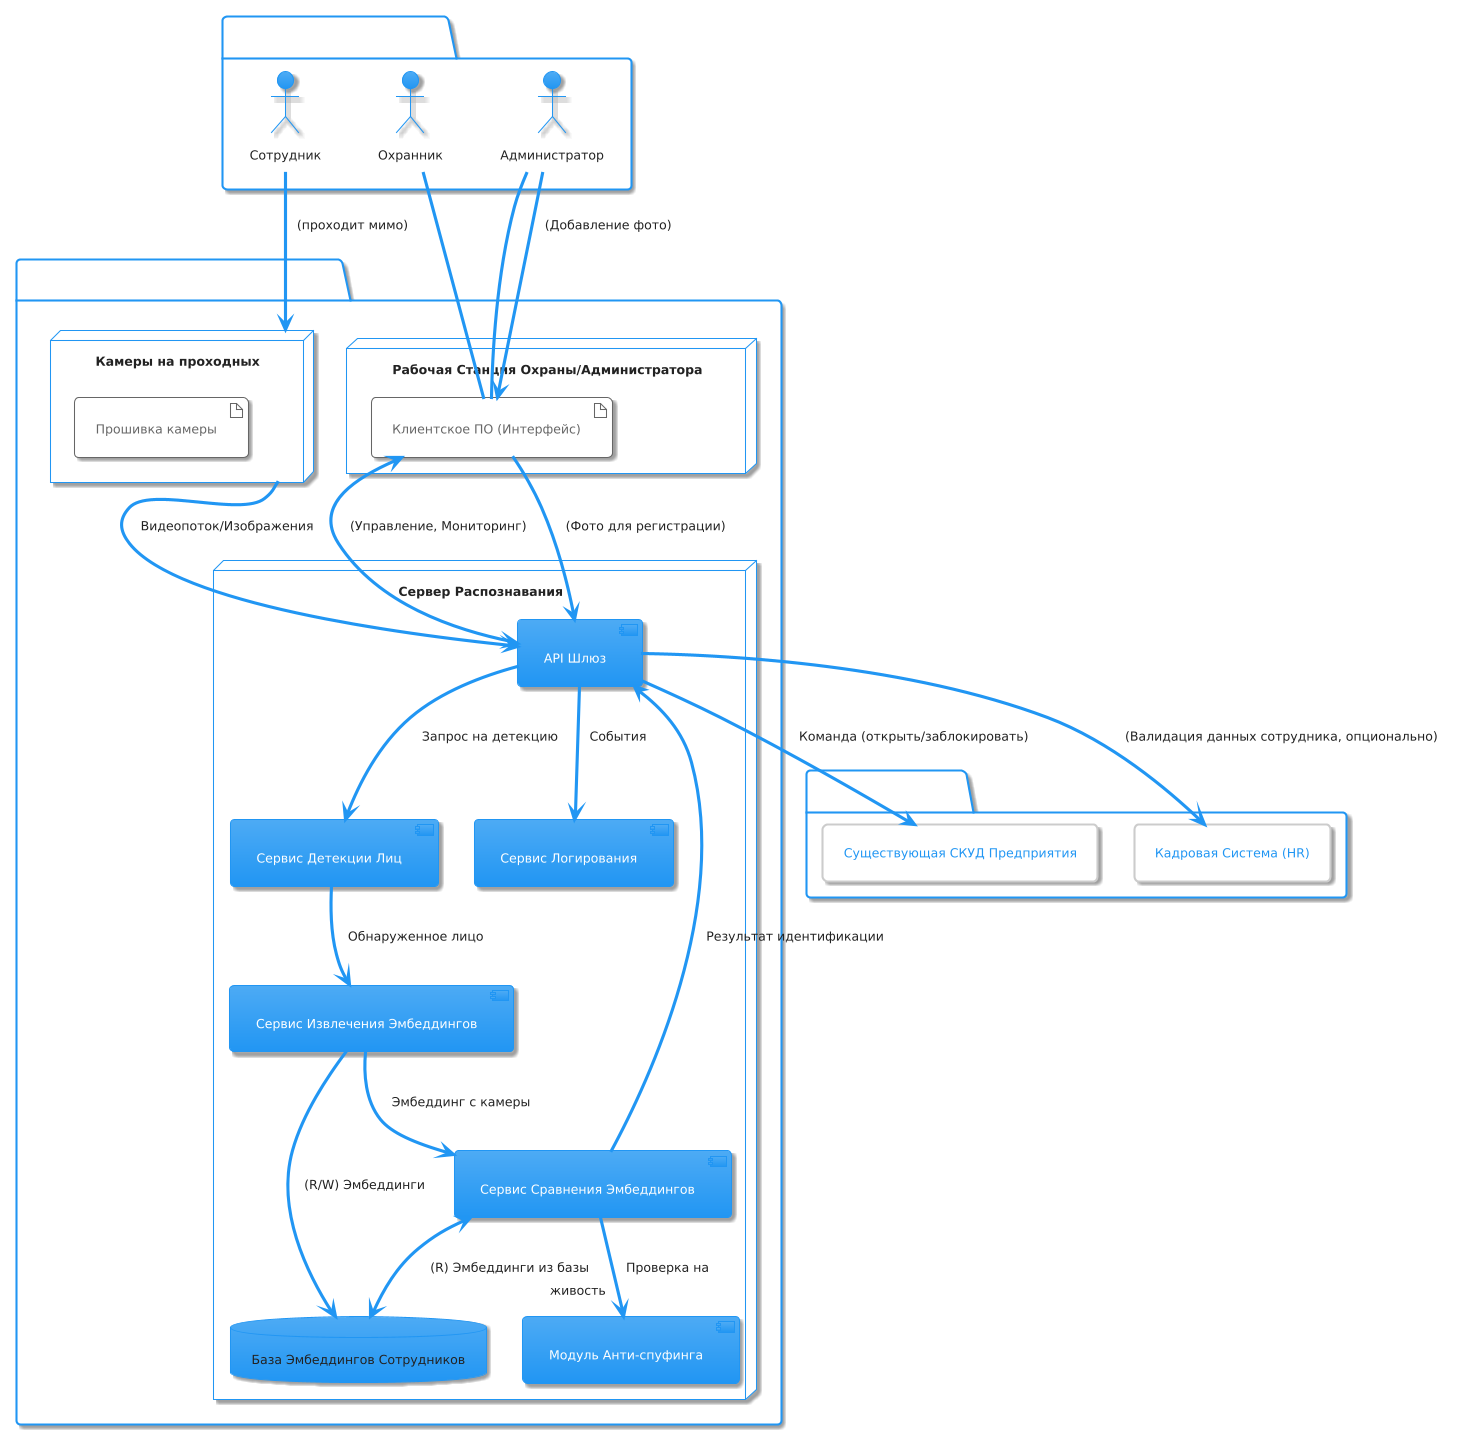

The diagram above was rendered by PlantUML. Its source (embedded in the PNG):
@startuml
!theme materia

package "Пользовательский Уровень" {
  actor "Сотрудник" as Employee
  actor "Охранник" as Guard
  actor "Администратор" as Admin
}

package "Система Идентификации по Фотографии" {
  node "Камеры на проходных" as Cameras {
    artifact "Прошивка камеры" as CamFW
  }

  node "Сервер Распознавания" as RecognitionServer {
    component "API Шлюз" as APIGateway
    component "Сервис Детекции Лиц" as FaceDetectionSvc
    component "Сервис Извлечения Эмбеддингов" as EmbeddingSvc
    component "Сервис Сравнения Эмбеддингов" as MatchingSvc
    component "Модуль Анти-спуфинга" as AntiSpoofingSvc
    database "База Эмбеддингов Сотрудников" as EmbeddingDB
    component "Сервис Логирования" as LoggingSvc
  }

  node "Рабочая Станция Охраны/Администратора" as ClientStation {
    artifact "Клиентское ПО (Интерфейс)" as ClientApp
  }
}

package "Внешние Системы" {
  rectangle "Существующая СКУД Предприятия" as ExistingACS
  rectangle "Кадровая Система (HR)" as HRSystem
}

' Связи
Employee --> Cameras : (проходит мимо)
Cameras --> APIGateway : Видеопоток/Изображения
APIGateway --> FaceDetectionSvc : Запрос на детекцию
FaceDetectionSvc --> EmbeddingSvc : Обнаруженное лицо
EmbeddingSvc --> EmbeddingDB : (R/W) Эмбеддинги
EmbeddingSvc --> MatchingSvc : Эмбеддинг с камеры
MatchingSvc <--> EmbeddingDB : (R) Эмбеддинги из базы
MatchingSvc --> APIGateway : Результат идентификации
MatchingSvc --> AntiSpoofingSvc : Проверка на "живость"
APIGateway --> LoggingSvc : События
APIGateway --> ExistingACS : Команда (открыть/заблокировать)

ClientApp <--> APIGateway : (Управление, Мониторинг)
Guard -- ClientApp
Admin -- ClientApp

' Для регистрации новых сотрудников (упрощенно)
Admin --> ClientApp : (Добавление фото)
ClientApp --> APIGateway : (Фото для регистрации)
APIGateway --> HRSystem : (Валидация данных сотрудника, опционально)
@enduml